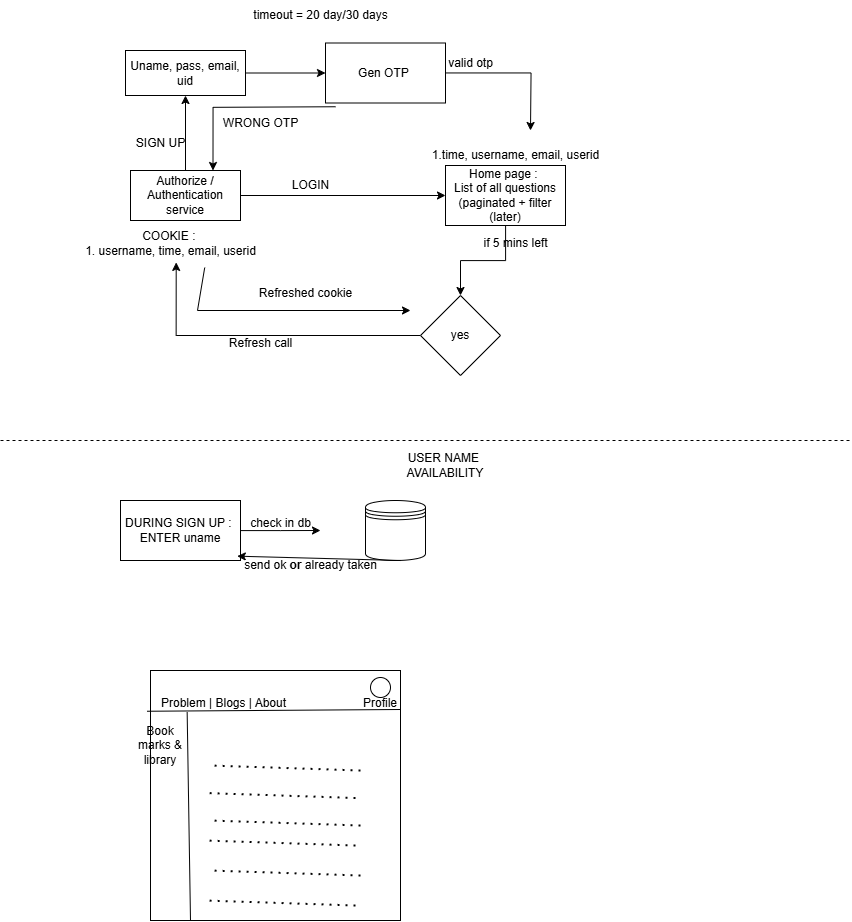

The diagram above was exported from draw.io. Its source (the exported page's mxGraphModel, read from the mxfile embedded in the PNG):
<mxGraphModel dx="2138" dy="1569" grid="1" gridSize="10" guides="1" tooltips="1" connect="1" arrows="1" fold="1" page="0" pageScale="1" pageWidth="850" pageHeight="1100" background="#FFFFFF" math="0" shadow="0">
  <root>
    <mxCell id="0" />
    <mxCell id="1" parent="0" />
    <mxCell id="3Xe2PQC8kf-crq5dJJkq-3" value="" style="edgeStyle=orthogonalEdgeStyle;rounded=0;orthogonalLoop=1;jettySize=auto;html=1;" parent="1" source="3Xe2PQC8kf-crq5dJJkq-1" target="3Xe2PQC8kf-crq5dJJkq-2" edge="1">
      <mxGeometry relative="1" as="geometry" />
    </mxCell>
    <mxCell id="3Xe2PQC8kf-crq5dJJkq-37" value="" style="edgeStyle=orthogonalEdgeStyle;rounded=0;orthogonalLoop=1;jettySize=auto;html=1;" parent="1" source="3Xe2PQC8kf-crq5dJJkq-1" target="3Xe2PQC8kf-crq5dJJkq-36" edge="1">
      <mxGeometry relative="1" as="geometry" />
    </mxCell>
    <mxCell id="3Xe2PQC8kf-crq5dJJkq-1" value="Authorize / Authentication service" style="rounded=0;whiteSpace=wrap;html=1;" parent="1" vertex="1">
      <mxGeometry x="130" y="90" width="110" height="50" as="geometry" />
    </mxCell>
    <mxCell id="3Xe2PQC8kf-crq5dJJkq-8" value="" style="edgeStyle=orthogonalEdgeStyle;rounded=0;orthogonalLoop=1;jettySize=auto;html=1;" parent="1" source="3Xe2PQC8kf-crq5dJJkq-2" target="3Xe2PQC8kf-crq5dJJkq-7" edge="1">
      <mxGeometry relative="1" as="geometry" />
    </mxCell>
    <mxCell id="3Xe2PQC8kf-crq5dJJkq-2" value="Home page :&amp;nbsp;&lt;div&gt;List of all questions&lt;/div&gt;&lt;div&gt;(paginated + filter (later)&lt;/div&gt;" style="whiteSpace=wrap;html=1;rounded=0;" parent="1" vertex="1">
      <mxGeometry x="445" y="85" width="120" height="60" as="geometry" />
    </mxCell>
    <mxCell id="3Xe2PQC8kf-crq5dJJkq-6" value="LOGIN" style="text;html=1;align=center;verticalAlign=middle;resizable=0;points=[];autosize=1;strokeColor=none;fillColor=none;" parent="1" vertex="1">
      <mxGeometry x="280" y="90" width="60" height="30" as="geometry" />
    </mxCell>
    <mxCell id="3Xe2PQC8kf-crq5dJJkq-15" value="" style="edgeStyle=orthogonalEdgeStyle;rounded=0;orthogonalLoop=1;jettySize=auto;html=1;entryX=0.53;entryY=0.973;entryDx=0;entryDy=0;entryPerimeter=0;" parent="1" source="3Xe2PQC8kf-crq5dJJkq-7" target="3Xe2PQC8kf-crq5dJJkq-10" edge="1">
      <mxGeometry relative="1" as="geometry">
        <mxPoint x="175" y="255" as="targetPoint" />
      </mxGeometry>
    </mxCell>
    <mxCell id="3Xe2PQC8kf-crq5dJJkq-7" value="yes" style="rhombus;whiteSpace=wrap;html=1;rounded=0;" parent="1" vertex="1">
      <mxGeometry x="420" y="215" width="80" height="80" as="geometry" />
    </mxCell>
    <mxCell id="3Xe2PQC8kf-crq5dJJkq-9" value="if 5 mins left" style="text;html=1;align=center;verticalAlign=middle;resizable=0;points=[];autosize=1;strokeColor=none;fillColor=none;" parent="1" vertex="1">
      <mxGeometry x="470" y="148" width="90" height="30" as="geometry" />
    </mxCell>
    <mxCell id="3Xe2PQC8kf-crq5dJJkq-10" value="COOKIE :&amp;nbsp;&lt;div&gt;1. username, time, email, userid&lt;/div&gt;" style="text;html=1;align=center;verticalAlign=middle;resizable=0;points=[];autosize=1;strokeColor=none;fillColor=none;" parent="1" vertex="1">
      <mxGeometry x="75" y="143" width="190" height="40" as="geometry" />
    </mxCell>
    <mxCell id="3Xe2PQC8kf-crq5dJJkq-13" value="1.time, username, email, userid" style="text;html=1;align=center;verticalAlign=middle;resizable=0;points=[];autosize=1;strokeColor=none;fillColor=none;" parent="1" vertex="1">
      <mxGeometry x="420" y="60" width="190" height="30" as="geometry" />
    </mxCell>
    <mxCell id="3Xe2PQC8kf-crq5dJJkq-16" value="Refresh call" style="text;html=1;align=center;verticalAlign=middle;resizable=0;points=[];autosize=1;strokeColor=none;fillColor=none;" parent="1" vertex="1">
      <mxGeometry x="215" y="248" width="90" height="30" as="geometry" />
    </mxCell>
    <mxCell id="3Xe2PQC8kf-crq5dJJkq-17" value="" style="endArrow=classic;html=1;rounded=0;exitX=0.68;exitY=1.104;exitDx=0;exitDy=0;exitPerimeter=0;" parent="1" source="3Xe2PQC8kf-crq5dJJkq-10" edge="1">
      <mxGeometry width="50" height="50" relative="1" as="geometry">
        <mxPoint x="400" y="290" as="sourcePoint" />
        <mxPoint x="410" y="230" as="targetPoint" />
        <Array as="points">
          <mxPoint x="197" y="230" />
        </Array>
      </mxGeometry>
    </mxCell>
    <mxCell id="3Xe2PQC8kf-crq5dJJkq-19" value="Refreshed cookie" style="text;html=1;align=center;verticalAlign=middle;resizable=0;points=[];autosize=1;strokeColor=none;fillColor=none;" parent="1" vertex="1">
      <mxGeometry x="245" y="198" width="120" height="30" as="geometry" />
    </mxCell>
    <mxCell id="3Xe2PQC8kf-crq5dJJkq-20" value="timeout = 20 day/30 days" style="text;html=1;align=center;verticalAlign=middle;resizable=0;points=[];autosize=1;strokeColor=none;fillColor=none;" parent="1" vertex="1">
      <mxGeometry x="240" y="-80" width="160" height="30" as="geometry" />
    </mxCell>
    <mxCell id="3Xe2PQC8kf-crq5dJJkq-41" value="" style="edgeStyle=orthogonalEdgeStyle;rounded=0;orthogonalLoop=1;jettySize=auto;html=1;" parent="1" source="3Xe2PQC8kf-crq5dJJkq-36" target="3Xe2PQC8kf-crq5dJJkq-40" edge="1">
      <mxGeometry relative="1" as="geometry" />
    </mxCell>
    <mxCell id="3Xe2PQC8kf-crq5dJJkq-36" value="Uname, pass, email, uid" style="whiteSpace=wrap;html=1;rounded=0;" parent="1" vertex="1">
      <mxGeometry x="125" y="-30" width="120" height="45" as="geometry" />
    </mxCell>
    <mxCell id="3Xe2PQC8kf-crq5dJJkq-39" value="SIGN UP" style="text;html=1;align=center;verticalAlign=middle;resizable=0;points=[];autosize=1;strokeColor=none;fillColor=none;" parent="1" vertex="1">
      <mxGeometry x="125" y="48" width="70" height="30" as="geometry" />
    </mxCell>
    <mxCell id="3Xe2PQC8kf-crq5dJJkq-43" value="" style="edgeStyle=orthogonalEdgeStyle;rounded=0;orthogonalLoop=1;jettySize=auto;html=1;" parent="1" source="3Xe2PQC8kf-crq5dJJkq-40" edge="1">
      <mxGeometry relative="1" as="geometry">
        <mxPoint x="530" y="50" as="targetPoint" />
      </mxGeometry>
    </mxCell>
    <mxCell id="3Xe2PQC8kf-crq5dJJkq-45" value="" style="edgeStyle=orthogonalEdgeStyle;rounded=0;orthogonalLoop=1;jettySize=auto;html=1;entryX=0.75;entryY=0;entryDx=0;entryDy=0;" parent="1" target="3Xe2PQC8kf-crq5dJJkq-1" edge="1">
      <mxGeometry relative="1" as="geometry">
        <mxPoint x="335.01" y="26.25" as="sourcePoint" />
        <mxPoint x="240" y="123.75" as="targetPoint" />
      </mxGeometry>
    </mxCell>
    <mxCell id="3Xe2PQC8kf-crq5dJJkq-40" value="Gen OTP&amp;nbsp;" style="whiteSpace=wrap;html=1;rounded=0;" parent="1" vertex="1">
      <mxGeometry x="325" y="-37.5" width="120" height="60" as="geometry" />
    </mxCell>
    <mxCell id="3Xe2PQC8kf-crq5dJJkq-44" value="valid otp" style="text;html=1;align=center;verticalAlign=middle;resizable=0;points=[];autosize=1;strokeColor=none;fillColor=none;" parent="1" vertex="1">
      <mxGeometry x="435" y="-32" width="70" height="30" as="geometry" />
    </mxCell>
    <mxCell id="3Xe2PQC8kf-crq5dJJkq-46" value="WRONG OTP" style="text;html=1;align=center;verticalAlign=middle;resizable=0;points=[];autosize=1;strokeColor=none;fillColor=none;" parent="1" vertex="1">
      <mxGeometry x="210" y="28" width="100" height="30" as="geometry" />
    </mxCell>
    <mxCell id="3Xe2PQC8kf-crq5dJJkq-47" value="" style="endArrow=none;dashed=1;html=1;rounded=0;" parent="1" edge="1">
      <mxGeometry width="50" height="50" relative="1" as="geometry">
        <mxPoint y="360" as="sourcePoint" />
        <mxPoint x="850" y="360" as="targetPoint" />
      </mxGeometry>
    </mxCell>
    <mxCell id="3Xe2PQC8kf-crq5dJJkq-48" value="USER NAME&amp;nbsp; AVAILABILITY" style="text;html=1;align=center;verticalAlign=middle;whiteSpace=wrap;rounded=0;" parent="1" vertex="1">
      <mxGeometry x="380" y="370" width="130" height="30" as="geometry" />
    </mxCell>
    <mxCell id="3Xe2PQC8kf-crq5dJJkq-51" value="" style="edgeStyle=orthogonalEdgeStyle;rounded=0;orthogonalLoop=1;jettySize=auto;html=1;" parent="1" source="3Xe2PQC8kf-crq5dJJkq-49" edge="1">
      <mxGeometry relative="1" as="geometry">
        <mxPoint x="320" y="450" as="targetPoint" />
      </mxGeometry>
    </mxCell>
    <mxCell id="3Xe2PQC8kf-crq5dJJkq-49" value="DURING SIGN UP :&amp;nbsp;&lt;br&gt;ENTER uname" style="rounded=0;whiteSpace=wrap;html=1;" parent="1" vertex="1">
      <mxGeometry x="120" y="420" width="120" height="60" as="geometry" />
    </mxCell>
    <mxCell id="3Xe2PQC8kf-crq5dJJkq-54" value="check in db" style="text;html=1;align=center;verticalAlign=middle;resizable=0;points=[];autosize=1;strokeColor=none;fillColor=none;" parent="1" vertex="1">
      <mxGeometry x="240" y="428" width="80" height="30" as="geometry" />
    </mxCell>
    <mxCell id="3Xe2PQC8kf-crq5dJJkq-55" value="" style="shape=datastore;whiteSpace=wrap;html=1;" parent="1" vertex="1">
      <mxGeometry x="365" y="420" width="60" height="60" as="geometry" />
    </mxCell>
    <mxCell id="3Xe2PQC8kf-crq5dJJkq-56" value="" style="endArrow=classic;html=1;rounded=0;entryX=0.973;entryY=0.928;entryDx=0;entryDy=0;entryPerimeter=0;" parent="1" target="3Xe2PQC8kf-crq5dJJkq-49" edge="1">
      <mxGeometry width="50" height="50" relative="1" as="geometry">
        <mxPoint x="400" y="480" as="sourcePoint" />
        <mxPoint x="450" y="430" as="targetPoint" />
      </mxGeometry>
    </mxCell>
    <mxCell id="3Xe2PQC8kf-crq5dJJkq-57" value="send ok &lt;b&gt;or &lt;/b&gt;already taken" style="text;html=1;align=center;verticalAlign=middle;resizable=0;points=[];autosize=1;strokeColor=none;fillColor=none;" parent="1" vertex="1">
      <mxGeometry x="230" y="470" width="160" height="30" as="geometry" />
    </mxCell>
    <mxCell id="3Xe2PQC8kf-crq5dJJkq-58" value="" style="whiteSpace=wrap;html=1;aspect=fixed;" parent="1" vertex="1">
      <mxGeometry x="150" y="590" width="250" height="250" as="geometry" />
    </mxCell>
    <mxCell id="3Xe2PQC8kf-crq5dJJkq-60" value="" style="endArrow=none;html=1;rounded=0;exitX=-0.014;exitY=0.163;exitDx=0;exitDy=0;exitPerimeter=0;entryX=0.998;entryY=0.156;entryDx=0;entryDy=0;entryPerimeter=0;" parent="1" source="3Xe2PQC8kf-crq5dJJkq-58" target="3Xe2PQC8kf-crq5dJJkq-58" edge="1">
      <mxGeometry width="50" height="50" relative="1" as="geometry">
        <mxPoint x="360" y="730" as="sourcePoint" />
        <mxPoint x="410" y="680" as="targetPoint" />
      </mxGeometry>
    </mxCell>
    <mxCell id="3Xe2PQC8kf-crq5dJJkq-61" value="Problem | Blogs | About" style="text;html=1;align=center;verticalAlign=middle;whiteSpace=wrap;rounded=0;" parent="1" vertex="1">
      <mxGeometry x="157" y="617" width="133" height="11" as="geometry" />
    </mxCell>
    <mxCell id="3Xe2PQC8kf-crq5dJJkq-62" value="" style="ellipse;whiteSpace=wrap;html=1;aspect=fixed;" parent="1" vertex="1">
      <mxGeometry x="370" y="597" width="20" height="20" as="geometry" />
    </mxCell>
    <mxCell id="3Xe2PQC8kf-crq5dJJkq-63" value="Profile" style="text;html=1;align=center;verticalAlign=middle;whiteSpace=wrap;rounded=0;" parent="1" vertex="1">
      <mxGeometry x="370" y="618" width="20" height="10" as="geometry" />
    </mxCell>
    <mxCell id="3Xe2PQC8kf-crq5dJJkq-64" value="" style="endArrow=none;dashed=1;html=1;dashPattern=1 3;strokeWidth=2;rounded=0;exitX=0.84;exitY=0.4;exitDx=0;exitDy=0;exitPerimeter=0;" parent="1" source="3Xe2PQC8kf-crq5dJJkq-58" edge="1">
      <mxGeometry width="50" height="50" relative="1" as="geometry">
        <mxPoint x="310" y="745" as="sourcePoint" />
        <mxPoint x="210" y="685" as="targetPoint" />
      </mxGeometry>
    </mxCell>
    <mxCell id="3Xe2PQC8kf-crq5dJJkq-65" value="" style="endArrow=none;dashed=1;html=1;dashPattern=1 3;strokeWidth=2;rounded=0;exitX=0.84;exitY=0.4;exitDx=0;exitDy=0;exitPerimeter=0;" parent="1" edge="1">
      <mxGeometry width="50" height="50" relative="1" as="geometry">
        <mxPoint x="355" y="765" as="sourcePoint" />
        <mxPoint x="205" y="760" as="targetPoint" />
      </mxGeometry>
    </mxCell>
    <mxCell id="3Xe2PQC8kf-crq5dJJkq-66" value="" style="endArrow=none;dashed=1;html=1;dashPattern=1 3;strokeWidth=2;rounded=0;exitX=0.84;exitY=0.4;exitDx=0;exitDy=0;exitPerimeter=0;" parent="1" edge="1">
      <mxGeometry width="50" height="50" relative="1" as="geometry">
        <mxPoint x="355" y="825" as="sourcePoint" />
        <mxPoint x="205" y="820" as="targetPoint" />
      </mxGeometry>
    </mxCell>
    <mxCell id="3Xe2PQC8kf-crq5dJJkq-67" value="" style="endArrow=none;dashed=1;html=1;dashPattern=1 3;strokeWidth=2;rounded=0;exitX=0.84;exitY=0.4;exitDx=0;exitDy=0;exitPerimeter=0;" parent="1" edge="1">
      <mxGeometry width="50" height="50" relative="1" as="geometry">
        <mxPoint x="360" y="795" as="sourcePoint" />
        <mxPoint x="210" y="790" as="targetPoint" />
      </mxGeometry>
    </mxCell>
    <mxCell id="3Xe2PQC8kf-crq5dJJkq-68" value="" style="endArrow=none;dashed=1;html=1;dashPattern=1 3;strokeWidth=2;rounded=0;exitX=0.84;exitY=0.4;exitDx=0;exitDy=0;exitPerimeter=0;" parent="1" edge="1">
      <mxGeometry width="50" height="50" relative="1" as="geometry">
        <mxPoint x="360" y="745" as="sourcePoint" />
        <mxPoint x="210" y="740" as="targetPoint" />
      </mxGeometry>
    </mxCell>
    <mxCell id="3Xe2PQC8kf-crq5dJJkq-69" value="" style="endArrow=none;dashed=1;html=1;dashPattern=1 3;strokeWidth=2;rounded=0;exitX=0.84;exitY=0.4;exitDx=0;exitDy=0;exitPerimeter=0;" parent="1" edge="1">
      <mxGeometry width="50" height="50" relative="1" as="geometry">
        <mxPoint x="355" y="717.5" as="sourcePoint" />
        <mxPoint x="205" y="712.5" as="targetPoint" />
      </mxGeometry>
    </mxCell>
    <mxCell id="3Xe2PQC8kf-crq5dJJkq-70" value="" style="endArrow=none;html=1;rounded=0;entryX=0.223;entryY=1.328;entryDx=0;entryDy=0;entryPerimeter=0;exitX=0.16;exitY=1;exitDx=0;exitDy=0;exitPerimeter=0;" parent="1" source="3Xe2PQC8kf-crq5dJJkq-58" target="3Xe2PQC8kf-crq5dJJkq-61" edge="1">
      <mxGeometry width="50" height="50" relative="1" as="geometry">
        <mxPoint x="280" y="740" as="sourcePoint" />
        <mxPoint x="330" y="690" as="targetPoint" />
      </mxGeometry>
    </mxCell>
    <mxCell id="3Xe2PQC8kf-crq5dJJkq-71" value="Book marks &amp;amp; library" style="text;html=1;align=center;verticalAlign=middle;whiteSpace=wrap;rounded=0;" parent="1" vertex="1">
      <mxGeometry x="130" y="650" width="60" height="30" as="geometry" />
    </mxCell>
  </root>
</mxGraphModel>